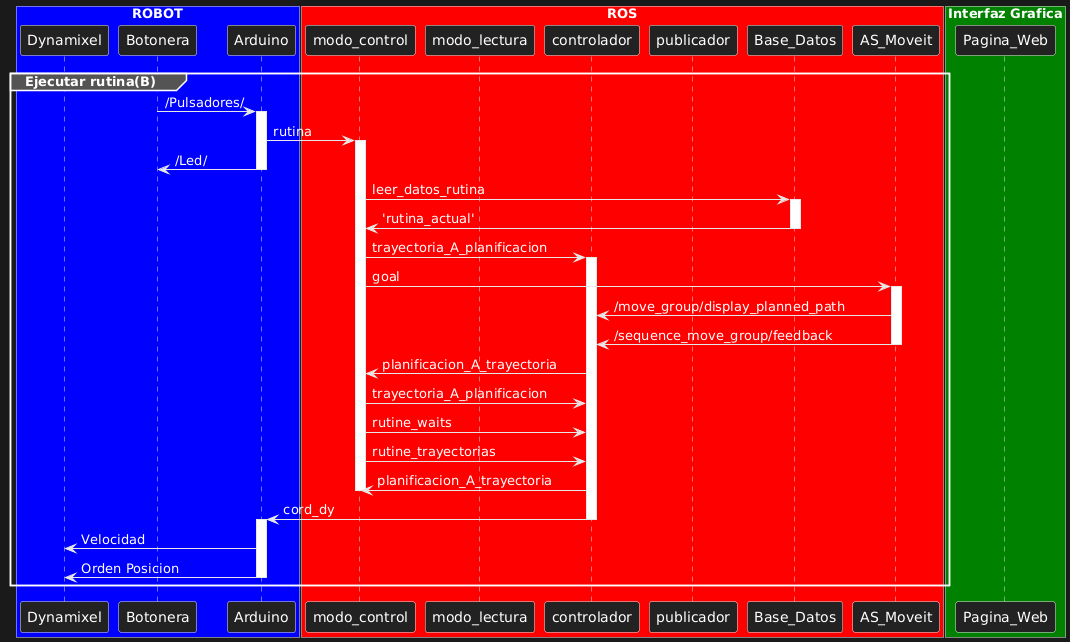

The diagram above was rendered by PlantUML. Its source (embedded in the PNG):
@startuml
box "ROBOT" #Blue

participant Dynamixel
participant Botonera
participant Arduino
end box

box "ROS" #Red

participant modo_control
participant modo_lectura
participant controlador
participant publicador
participant Base_Datos
participant AS_Moveit

end box

box "Interfaz Grafica" #Green

participant Pagina_Web

end box

  group Ejecutar rutina(B)
      Botonera->Arduino : /Pulsadores/

      activate Arduino
        Arduino->modo_control : rutina
    
    activate modo_control
     
        Arduino->Botonera : /Led/   
      deactivate Arduino

     modo_control->Base_Datos : leer_datos_rutina

     activate Base_Datos

      Base_Datos->modo_control : 'rutina_actual'

     deactivate Base_Datos
     modo_control->controlador :trayectoria_A_planificacion
        activate controlador
     modo_control->AS_Moveit : goal

      activate AS_Moveit 

        AS_Moveit->controlador : /move_group/display_planned_path
        AS_Moveit->controlador : /sequence_move_group/feedback
      deactivate AS_Moveit

        controlador->modo_control :planificacion_A_trayectoria
        modo_control->controlador :trayectoria_A_planificacion
        modo_control->controlador :rutine_waits
        modo_control->controlador :rutine_trayectorias

        controlador->modo_control :planificacion_A_trayectoria

      deactivate modo_control
        controlador->Arduino : cord_dy
      
        deactivate controlador

      activate Arduino
       Arduino -> Dynamixel: Velocidad
       Arduino -> Dynamixel: Orden Posicion
      deactivate Arduino

    end
@enduml